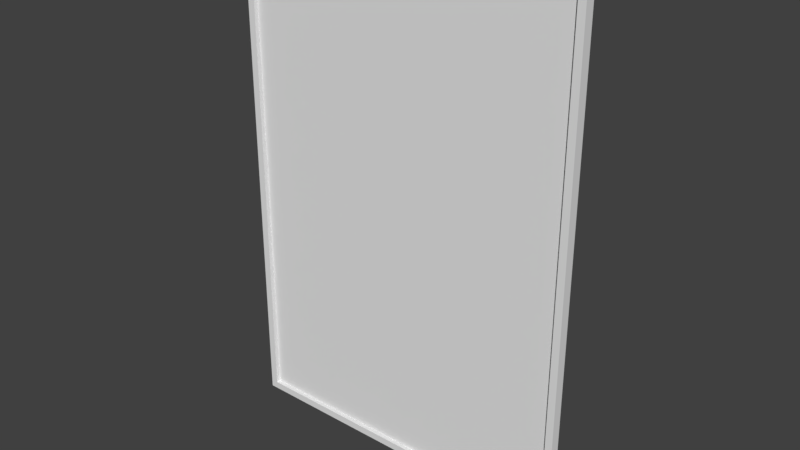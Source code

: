 # Source: picture.blend  (saved by Blender 2.79.0; exported with 4.5.12 LTS)
import bpy
from mathutils import Matrix  # noqa: F401  (used for matrix-valued properties, if any)

bpy.ops.wm.read_factory_settings(use_empty=True)
scene = bpy.context.scene
scene.name = 'Scene'

# ---- collections
col_collection_1 = bpy.data.collections.new('Collection 1'); scene.collection.children.link(col_collection_1)

# ---- materials (node trees are filled in below, after node groups)
mat_material = bpy.data.materials.new('Material')
mat_material.alpha_threshold = 0.0
mat_material.use_transparent_shadow = False
mat_material.roughness = 0.5
mat_material.line_color = (0.0, 0.0, 0.0, 1.0)

# ---- material node trees

# ---- world
world_world = bpy.data.worlds.new('World'); scene.world = world_world
world_world.color = (0.05088, 0.05088, 0.05088)
world_world.use_sun_shadow = False
world_world.sun_shadow_jitter_overblur = 0.0
world_world.cycles.sampling_method = 'MANUAL'

# ---- meshes
me_cube = bpy.data.meshes.new('Cube')
me_cube.from_pydata([(-0.4452, -0.0262, 0.6444), (0.4647, 1.491e-05, -0.6639), (-0.4647, 1.499e-05, -0.6639), (0.4452, -0.0262, 0.6444), (-0.4452, -0.0262, -0.6444), (0.4647, 1.472e-05, 0.6639), (-0.4647, 1.503e-05, 0.6639), (0.4452, -0.0262, -0.6444), (0.4647, -0.0262, 0.6639), (-0.4647, -0.0262, 0.6639), (-0.4647, -0.0262, -0.6639), (0.4647, -0.0262, -0.6639), (0.4452, -0.0144, 0.6444), (-0.4452, -0.0144, 0.6444), (-0.4452, -0.0144, -0.6444), (0.4452, -0.0144, -0.6444)], [], [(5, 6, 9, 8), (4, 7, 15, 14), (6, 2, 10, 9), (1, 5, 8, 11), (2, 1, 11, 10), (0, 3, 8, 9), (4, 0, 9, 10), (3, 7, 11, 8), (7, 4, 10, 11), (15, 12, 13, 14), (0, 4, 14, 13), (7, 3, 12, 15), (3, 0, 13, 12)])
_uv = me_cube.uv_layers.new(name='UVMap')
_uv.uv.foreach_set('vector', [0.9842, 0.4999, 0.9842, 0.7058, 0.9784, 0.7058, 0.9784, 0.4999, 0.9869, 6.098e-05, 0.9869, 0.1973, 0.9843, 0.1973, 0.9843, 6.098e-05, 0.9842, 0.7058, 0.9842, 0.9999, 0.9784, 0.9999, 0.9784, 0.7058, 0.9842, 0.2059, 0.9842, 0.4999, 0.9784, 0.4999, 0.9784, 0.2059, 0.9842, 6.098e-05, 0.9842, 0.2059, 0.9784, 0.2059, 0.9784, 6.098e-05, 0.7513, 0.9804, 0.9485, 0.9804, 0.9528, 0.9848, 0.7469, 0.9848, 0.7513, 0.695, 0.7513, 0.9804, 0.7469, 0.9848, 0.7469, 0.6907, 0.9485, 0.9804, 0.9485, 0.695, 0.9528, 0.6907, 0.9528, 0.9848, 0.9485, 0.695, 0.7513, 0.695, 0.7469, 0.6907, 0.9528, 0.6907, 0.6919, 0.001253, 0.6919, 1.0, 0.001728, 1.0, 0.001728, 0.001253, 0.9869, 0.6799, 0.9869, 0.9653, 0.9843, 0.9653, 0.9843, 0.6799, 0.9869, 0.1973, 0.9869, 0.4827, 0.9843, 0.4827, 0.9843, 0.1973, 0.9869, 0.4827, 0.9869, 0.6799, 0.9843, 0.6799, 0.9843, 0.4827])
me_cube.materials.append(mat_material)
me_cube.use_remesh_preserve_volume = False
me_cube.use_remesh_preserve_attributes = False
me_cube.use_mirror_vertex_groups = False
me_cube.update()

# ---- objects
ob_cube = bpy.data.objects.new('Cube', me_cube)

# ---- transforms, parenting, visibility, modifiers, constraints
ob_cube.location = (0.0, 0.0, 0.0)
ob_cube.lock_rotations_4d = False
ob_cube.empty_display_type = 'ARROWS'
ob_cube.lineart.crease_threshold = 0.0

# ---- collection membership
col_collection_1.objects.link(ob_cube)

# ---- scene / render settings (as saved in the file)
scene.frame_start = 1; scene.frame_end = 250; scene.frame_set(1)
scene.render.engine = 'BLENDER_EEVEE_NEXT'
scene.render.resolution_percentage = 50
scene.render.dither_intensity = 0.0
scene.cycles.use_denoising = False
scene.cycles.samples = 128
scene.cycles.sampling_pattern = 'TABULATED_SOBOL'
scene.cycles.use_adaptive_sampling = False
scene.cycles.use_light_tree = False
scene.cycles.blur_glossy = 0.0
scene.cycles.sample_clamp_indirect = 0.0
scene.view_settings.view_transform = 'Standard'
bpy.context.view_layer.update()

# ---- added for rendering (the .blend has no active camera and no usable light): camera, sun
cam_auto = bpy.data.cameras.new('AutoCamera')
cam_auto.lens = 50.0
cam_auto.sensor_width = 36.0
cam_auto.clip_end = 1000.0
ob_auto_camera = bpy.data.objects.new('AutoCamera', cam_auto)
scene.collection.objects.link(ob_auto_camera)
ob_auto_camera.location = (1.49972, -1.81276, 1.19978)
ob_auto_camera.rotation_euler = (1.09748, -7.21219e-08, 0.694738)
scene.camera = ob_auto_camera
light_auto_sun = bpy.data.lights.new('AutoSun', 'SUN')
light_auto_sun.energy = 3.0
light_auto_sun.angle = 0.0523599
ob_auto_sun = bpy.data.objects.new('AutoSun', light_auto_sun)
scene.collection.objects.link(ob_auto_sun)
ob_auto_sun.rotation_euler = (0.872665, 0.174533, 0.523599)
bpy.context.view_layer.update()
